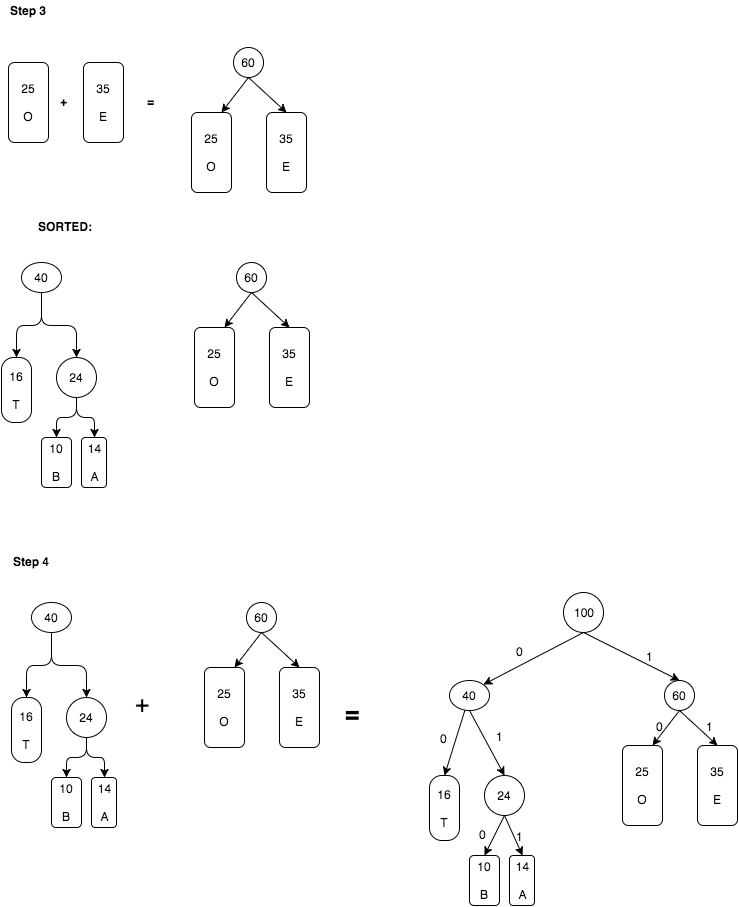

The diagram above was exported from draw.io. Its source (the exported page's mxGraphModel, read from the mxfile embedded in the PNG):
<mxGraphModel dx="946" dy="528" grid="1" gridSize="10" guides="1" tooltips="1" connect="1" arrows="1" fold="1" page="1" pageScale="1" pageWidth="850" pageHeight="1100" math="0" shadow="0">
  <root>
    <mxCell id="0" />
    <mxCell id="1" parent="0" />
    <mxCell id="6e73831f01ef9c4c-1" value="&lt;b&gt;Step 3&lt;/b&gt;" style="text;html=1;resizable=0;points=[];autosize=1;align=left;verticalAlign=top;spacingTop=-4;" vertex="1" parent="1">
      <mxGeometry x="75" y="39" width="50" height="20" as="geometry" />
    </mxCell>
    <mxCell id="6e73831f01ef9c4c-2" value="&lt;div&gt;25&lt;/div&gt;&lt;div&gt;&lt;br&gt;&lt;/div&gt;&lt;div&gt;O&lt;/div&gt;" style="rounded=1;whiteSpace=wrap;html=1;" vertex="1" parent="1">
      <mxGeometry x="75" y="100" width="40" height="80" as="geometry" />
    </mxCell>
    <mxCell id="6e73831f01ef9c4c-3" value="&lt;div&gt;35&lt;/div&gt;&lt;div&gt;&lt;br&gt;&lt;/div&gt;&lt;div&gt;E&lt;/div&gt;" style="rounded=1;whiteSpace=wrap;html=1;" vertex="1" parent="1">
      <mxGeometry x="150" y="100" width="40" height="80" as="geometry" />
    </mxCell>
    <mxCell id="6e73831f01ef9c4c-4" value="&lt;b&gt;+&lt;/b&gt;" style="text;html=1;resizable=0;points=[];autosize=1;align=left;verticalAlign=top;spacingTop=-4;" vertex="1" parent="1">
      <mxGeometry x="125" y="130" width="20" height="20" as="geometry" />
    </mxCell>
    <mxCell id="6e73831f01ef9c4c-5" value="&lt;b&gt;=&lt;/b&gt;" style="text;html=1;resizable=0;points=[];autosize=1;align=left;verticalAlign=top;spacingTop=-4;" vertex="1" parent="1">
      <mxGeometry x="212" y="130" width="20" height="20" as="geometry" />
    </mxCell>
    <mxCell id="6e73831f01ef9c4c-6" value="60" style="ellipse;whiteSpace=wrap;html=1;" vertex="1" parent="1">
      <mxGeometry x="300" y="85" width="30" height="30" as="geometry" />
    </mxCell>
    <mxCell id="6e73831f01ef9c4c-7" value="&lt;div&gt;25&lt;/div&gt;&lt;div&gt;&lt;br&gt;&lt;/div&gt;&lt;div&gt;O&lt;/div&gt;" style="rounded=1;whiteSpace=wrap;html=1;" vertex="1" parent="1">
      <mxGeometry x="258" y="150" width="40" height="80" as="geometry" />
    </mxCell>
    <mxCell id="6e73831f01ef9c4c-8" value="&lt;div&gt;35&lt;/div&gt;&lt;div&gt;&lt;br&gt;&lt;/div&gt;&lt;div&gt;E&lt;/div&gt;" style="rounded=1;whiteSpace=wrap;html=1;" vertex="1" parent="1">
      <mxGeometry x="333" y="150" width="40" height="80" as="geometry" />
    </mxCell>
    <mxCell id="6e73831f01ef9c4c-10" value="" style="endArrow=classic;html=1;exitX=0.5;exitY=1;entryX=0.75;entryY=0;" edge="1" parent="1" source="6e73831f01ef9c4c-6" target="6e73831f01ef9c4c-7">
      <mxGeometry width="50" height="50" relative="1" as="geometry">
        <mxPoint y="50" as="sourcePoint" />
        <mxPoint x="50" as="targetPoint" />
      </mxGeometry>
    </mxCell>
    <mxCell id="6e73831f01ef9c4c-11" value="" style="endArrow=classic;html=1;exitX=0.5;exitY=1;entryX=0.5;entryY=0;" edge="1" parent="1" source="6e73831f01ef9c4c-6" target="6e73831f01ef9c4c-8">
      <mxGeometry width="50" height="50" relative="1" as="geometry">
        <mxPoint y="50" as="sourcePoint" />
        <mxPoint x="50" as="targetPoint" />
      </mxGeometry>
    </mxCell>
    <mxCell id="6e73831f01ef9c4c-9" value="" style="endArrow=classic;html=1;fontFamily=Helvetica;fontSize=11;fontColor=#000000;align=center;strokeColor=#000000;edgeStyle=orthogonalEdgeStyle;" edge="1" source="6e73831f01ef9c4c-13" target="6e73831f01ef9c4c-15" parent="1">
      <mxGeometry x="123" y="435" as="geometry" />
    </mxCell>
    <mxCell id="6e73831f01ef9c4c-12" value="" style="endArrow=classic;html=1;fontFamily=Helvetica;fontSize=11;fontColor=#000000;align=center;strokeColor=#000000;edgeStyle=orthogonalEdgeStyle;" edge="1" source="6e73831f01ef9c4c-13" target="6e73831f01ef9c4c-14" parent="1">
      <mxGeometry x="143" y="435" as="geometry" />
    </mxCell>
    <mxCell id="6e73831f01ef9c4c-13" value="24" style="ellipse;whiteSpace=wrap;html=1;" vertex="1" parent="1">
      <mxGeometry x="123" y="395" width="40" height="40" as="geometry" />
    </mxCell>
    <mxCell id="6e73831f01ef9c4c-14" value="14&lt;div&gt;&lt;br&gt;&lt;/div&gt;&lt;div&gt;A&lt;/div&gt;" style="rounded=1;whiteSpace=wrap;html=1;fontFamily=Helvetica;fontSize=12;fontColor=#000000;align=center;strokeColor=#000000;fillColor=#ffffff;" vertex="1" parent="1">
      <mxGeometry x="148" y="475" width="25" height="50" as="geometry" />
    </mxCell>
    <mxCell id="6e73831f01ef9c4c-15" value="10&lt;div&gt;&lt;br&gt;&lt;/div&gt;&lt;div&gt;B&lt;/div&gt;" style="rounded=1;whiteSpace=wrap;html=1;fontFamily=Helvetica;fontSize=12;fontColor=#000000;align=center;strokeColor=#000000;fillColor=#ffffff;" vertex="1" parent="1">
      <mxGeometry x="108" y="475" width="30" height="50" as="geometry" />
    </mxCell>
    <mxCell id="6e73831f01ef9c4c-16" value="" style="endArrow=classic;html=1;fontFamily=Helvetica;fontSize=11;fontColor=#000000;align=center;strokeColor=#000000;edgeStyle=orthogonalEdgeStyle;" edge="1" source="6e73831f01ef9c4c-18" target="6e73831f01ef9c4c-19" parent="1">
      <mxGeometry x="83" y="330" as="geometry" />
    </mxCell>
    <mxCell id="6e73831f01ef9c4c-17" value="" style="endArrow=classic;html=1;fontFamily=Helvetica;fontSize=11;fontColor=#000000;align=center;strokeColor=#000000;edgeStyle=orthogonalEdgeStyle;entryX=0.5;entryY=0;" edge="1" source="6e73831f01ef9c4c-18" target="6e73831f01ef9c4c-13" parent="1">
      <mxGeometry x="108" y="330" as="geometry">
        <mxPoint x="148" y="403" as="targetPoint" />
        <Array as="points">
          <mxPoint x="108" y="363" />
          <mxPoint x="143" y="363" />
        </Array>
      </mxGeometry>
    </mxCell>
    <mxCell id="6e73831f01ef9c4c-18" value="40" style="ellipse;whiteSpace=wrap;html=1;" vertex="1" parent="1">
      <mxGeometry x="88" y="300" width="40" height="30" as="geometry" />
    </mxCell>
    <mxCell id="6e73831f01ef9c4c-19" value="16&lt;div&gt;&lt;br&gt;&lt;/div&gt;&lt;div&gt;T&lt;/div&gt;" style="rounded=1;whiteSpace=wrap;html=1;fontFamily=Helvetica;fontSize=12;fontColor=#000000;align=center;strokeColor=#000000;fillColor=#ffffff;arcSize=41;" vertex="1" parent="1">
      <mxGeometry x="68" y="395" width="30" height="65" as="geometry" />
    </mxCell>
    <mxCell id="6e73831f01ef9c4c-20" value="60" style="ellipse;whiteSpace=wrap;html=1;" vertex="1" parent="1">
      <mxGeometry x="303" y="300" width="30" height="30" as="geometry" />
    </mxCell>
    <mxCell id="6e73831f01ef9c4c-21" value="&lt;div&gt;25&lt;/div&gt;&lt;div&gt;&lt;br&gt;&lt;/div&gt;&lt;div&gt;O&lt;/div&gt;" style="rounded=1;whiteSpace=wrap;html=1;" vertex="1" parent="1">
      <mxGeometry x="261" y="365" width="40" height="80" as="geometry" />
    </mxCell>
    <mxCell id="6e73831f01ef9c4c-22" value="&lt;div&gt;35&lt;/div&gt;&lt;div&gt;&lt;br&gt;&lt;/div&gt;&lt;div&gt;E&lt;/div&gt;" style="rounded=1;whiteSpace=wrap;html=1;" vertex="1" parent="1">
      <mxGeometry x="336" y="365" width="40" height="80" as="geometry" />
    </mxCell>
    <mxCell id="6e73831f01ef9c4c-23" value="" style="endArrow=classic;html=1;exitX=0.5;exitY=1;entryX=0.75;entryY=0;" edge="1" source="6e73831f01ef9c4c-20" target="6e73831f01ef9c4c-21" parent="1">
      <mxGeometry x="291" y="330" width="50" height="50" as="geometry">
        <mxPoint x="3" y="265" as="sourcePoint" />
        <mxPoint x="53" y="215" as="targetPoint" />
      </mxGeometry>
    </mxCell>
    <mxCell id="6e73831f01ef9c4c-24" value="" style="endArrow=classic;html=1;exitX=0.5;exitY=1;entryX=0.5;entryY=0;" edge="1" source="6e73831f01ef9c4c-20" target="6e73831f01ef9c4c-22" parent="1">
      <mxGeometry x="318" y="330" width="50" height="50" as="geometry">
        <mxPoint x="3" y="265" as="sourcePoint" />
        <mxPoint x="53" y="215" as="targetPoint" />
      </mxGeometry>
    </mxCell>
    <mxCell id="6e73831f01ef9c4c-25" value="&lt;b&gt;SORTED:&lt;/b&gt;" style="text;html=1;resizable=0;points=[];autosize=1;align=left;verticalAlign=top;spacingTop=-4;" vertex="1" parent="1">
      <mxGeometry x="103" y="255" width="70" height="20" as="geometry" />
    </mxCell>
    <mxCell id="6e73831f01ef9c4c-26" value="&lt;b&gt;Step 4&lt;/b&gt;" style="text;html=1;resizable=0;points=[];autosize=1;align=left;verticalAlign=top;spacingTop=-4;" vertex="1" parent="1">
      <mxGeometry x="78" y="590" width="50" height="20" as="geometry" />
    </mxCell>
    <mxCell id="6e73831f01ef9c4c-27" value="" style="endArrow=classic;html=1;fontFamily=Helvetica;fontSize=11;fontColor=#000000;align=center;strokeColor=#000000;edgeStyle=orthogonalEdgeStyle;" edge="1" source="6e73831f01ef9c4c-29" target="6e73831f01ef9c4c-31" parent="1">
      <mxGeometry x="133" y="775" as="geometry" />
    </mxCell>
    <mxCell id="6e73831f01ef9c4c-28" value="" style="endArrow=classic;html=1;fontFamily=Helvetica;fontSize=11;fontColor=#000000;align=center;strokeColor=#000000;edgeStyle=orthogonalEdgeStyle;" edge="1" source="6e73831f01ef9c4c-29" target="6e73831f01ef9c4c-30" parent="1">
      <mxGeometry x="153" y="775" as="geometry" />
    </mxCell>
    <mxCell id="6e73831f01ef9c4c-29" value="24" style="ellipse;whiteSpace=wrap;html=1;" vertex="1" parent="1">
      <mxGeometry x="133" y="735" width="40" height="40" as="geometry" />
    </mxCell>
    <mxCell id="6e73831f01ef9c4c-30" value="14&lt;div&gt;&lt;br&gt;&lt;/div&gt;&lt;div&gt;A&lt;/div&gt;" style="rounded=1;whiteSpace=wrap;html=1;fontFamily=Helvetica;fontSize=12;fontColor=#000000;align=center;strokeColor=#000000;fillColor=#ffffff;" vertex="1" parent="1">
      <mxGeometry x="158" y="815" width="25" height="50" as="geometry" />
    </mxCell>
    <mxCell id="6e73831f01ef9c4c-31" value="10&lt;div&gt;&lt;br&gt;&lt;/div&gt;&lt;div&gt;B&lt;/div&gt;" style="rounded=1;whiteSpace=wrap;html=1;fontFamily=Helvetica;fontSize=12;fontColor=#000000;align=center;strokeColor=#000000;fillColor=#ffffff;" vertex="1" parent="1">
      <mxGeometry x="118" y="815" width="30" height="50" as="geometry" />
    </mxCell>
    <mxCell id="6e73831f01ef9c4c-32" value="" style="endArrow=classic;html=1;fontFamily=Helvetica;fontSize=11;fontColor=#000000;align=center;strokeColor=#000000;edgeStyle=orthogonalEdgeStyle;" edge="1" source="6e73831f01ef9c4c-34" target="6e73831f01ef9c4c-35" parent="1">
      <mxGeometry x="93" y="670" as="geometry" />
    </mxCell>
    <mxCell id="6e73831f01ef9c4c-33" value="" style="endArrow=classic;html=1;fontFamily=Helvetica;fontSize=11;fontColor=#000000;align=center;strokeColor=#000000;edgeStyle=orthogonalEdgeStyle;entryX=0.5;entryY=0;" edge="1" source="6e73831f01ef9c4c-34" target="6e73831f01ef9c4c-29" parent="1">
      <mxGeometry x="118" y="670" as="geometry">
        <mxPoint x="158" y="743" as="targetPoint" />
        <Array as="points">
          <mxPoint x="118" y="703" />
          <mxPoint x="153" y="703" />
        </Array>
      </mxGeometry>
    </mxCell>
    <mxCell id="6e73831f01ef9c4c-34" value="40" style="ellipse;whiteSpace=wrap;html=1;" vertex="1" parent="1">
      <mxGeometry x="98" y="640" width="40" height="30" as="geometry" />
    </mxCell>
    <mxCell id="6e73831f01ef9c4c-35" value="16&lt;div&gt;&lt;br&gt;&lt;/div&gt;&lt;div&gt;T&lt;/div&gt;" style="rounded=1;whiteSpace=wrap;html=1;fontFamily=Helvetica;fontSize=12;fontColor=#000000;align=center;strokeColor=#000000;fillColor=#ffffff;arcSize=41;" vertex="1" parent="1">
      <mxGeometry x="78" y="735" width="30" height="65" as="geometry" />
    </mxCell>
    <mxCell id="6e73831f01ef9c4c-36" value="60" style="ellipse;whiteSpace=wrap;html=1;" vertex="1" parent="1">
      <mxGeometry x="313" y="640" width="30" height="30" as="geometry" />
    </mxCell>
    <mxCell id="6e73831f01ef9c4c-37" value="&lt;div&gt;25&lt;/div&gt;&lt;div&gt;&lt;br&gt;&lt;/div&gt;&lt;div&gt;O&lt;/div&gt;" style="rounded=1;whiteSpace=wrap;html=1;" vertex="1" parent="1">
      <mxGeometry x="271" y="705" width="40" height="80" as="geometry" />
    </mxCell>
    <mxCell id="6e73831f01ef9c4c-38" value="&lt;div&gt;35&lt;/div&gt;&lt;div&gt;&lt;br&gt;&lt;/div&gt;&lt;div&gt;E&lt;/div&gt;" style="rounded=1;whiteSpace=wrap;html=1;" vertex="1" parent="1">
      <mxGeometry x="346" y="705" width="40" height="80" as="geometry" />
    </mxCell>
    <mxCell id="6e73831f01ef9c4c-39" value="" style="endArrow=classic;html=1;exitX=0.5;exitY=1;entryX=0.75;entryY=0;" edge="1" source="6e73831f01ef9c4c-36" target="6e73831f01ef9c4c-37" parent="1">
      <mxGeometry x="301" y="670" width="50" height="50" as="geometry">
        <mxPoint x="13" y="605" as="sourcePoint" />
        <mxPoint x="63" y="555" as="targetPoint" />
      </mxGeometry>
    </mxCell>
    <mxCell id="6e73831f01ef9c4c-40" value="" style="endArrow=classic;html=1;exitX=0.5;exitY=1;entryX=0.5;entryY=0;" edge="1" source="6e73831f01ef9c4c-36" target="6e73831f01ef9c4c-38" parent="1">
      <mxGeometry x="328" y="670" width="50" height="50" as="geometry">
        <mxPoint x="13" y="605" as="sourcePoint" />
        <mxPoint x="63" y="555" as="targetPoint" />
      </mxGeometry>
    </mxCell>
    <mxCell id="6e73831f01ef9c4c-41" value="&lt;font style=&quot;font-size: 24px&quot;&gt;+&lt;/font&gt;" style="text;html=1;resizable=0;points=[];autosize=1;align=left;verticalAlign=top;spacingTop=-4;" vertex="1" parent="1">
      <mxGeometry x="200" y="725" width="30" height="20" as="geometry" />
    </mxCell>
    <mxCell id="6e73831f01ef9c4c-42" value="&lt;b&gt;&lt;font style=&quot;font-size: 24px&quot;&gt;=&lt;/font&gt;&lt;/b&gt;" style="text;html=1;resizable=0;points=[];autosize=1;align=left;verticalAlign=top;spacingTop=-4;" vertex="1" parent="1">
      <mxGeometry x="410" y="735" width="30" height="20" as="geometry" />
    </mxCell>
    <mxCell id="6e73831f01ef9c4c-43" value="100" style="ellipse;whiteSpace=wrap;html=1;" vertex="1" parent="1">
      <mxGeometry x="630" y="630" width="40" height="40" as="geometry" />
    </mxCell>
    <mxCell id="6e73831f01ef9c4c-46" value="24" style="ellipse;whiteSpace=wrap;html=1;" vertex="1" parent="1">
      <mxGeometry x="551" y="813" width="40" height="40" as="geometry" />
    </mxCell>
    <mxCell id="6e73831f01ef9c4c-47" value="14&lt;div&gt;&lt;br&gt;&lt;/div&gt;&lt;div&gt;A&lt;/div&gt;" style="rounded=1;whiteSpace=wrap;html=1;fontFamily=Helvetica;fontSize=12;fontColor=#000000;align=center;strokeColor=#000000;fillColor=#ffffff;" vertex="1" parent="1">
      <mxGeometry x="576" y="893" width="25" height="50" as="geometry" />
    </mxCell>
    <mxCell id="6e73831f01ef9c4c-48" value="10&lt;div&gt;&lt;br&gt;&lt;/div&gt;&lt;div&gt;B&lt;/div&gt;" style="rounded=1;whiteSpace=wrap;html=1;fontFamily=Helvetica;fontSize=12;fontColor=#000000;align=center;strokeColor=#000000;fillColor=#ffffff;" vertex="1" parent="1">
      <mxGeometry x="536" y="893" width="30" height="50" as="geometry" />
    </mxCell>
    <mxCell id="6e73831f01ef9c4c-51" value="40" style="ellipse;whiteSpace=wrap;html=1;" vertex="1" parent="1">
      <mxGeometry x="516" y="718" width="40" height="30" as="geometry" />
    </mxCell>
    <mxCell id="6e73831f01ef9c4c-52" value="16&lt;div&gt;&lt;br&gt;&lt;/div&gt;&lt;div&gt;T&lt;/div&gt;" style="rounded=1;whiteSpace=wrap;html=1;fontFamily=Helvetica;fontSize=12;fontColor=#000000;align=center;strokeColor=#000000;fillColor=#ffffff;arcSize=41;" vertex="1" parent="1">
      <mxGeometry x="496" y="813" width="30" height="65" as="geometry" />
    </mxCell>
    <mxCell id="6e73831f01ef9c4c-53" value="60" style="ellipse;whiteSpace=wrap;html=1;" vertex="1" parent="1">
      <mxGeometry x="731" y="718" width="30" height="30" as="geometry" />
    </mxCell>
    <mxCell id="6e73831f01ef9c4c-54" value="&lt;div&gt;25&lt;/div&gt;&lt;div&gt;&lt;br&gt;&lt;/div&gt;&lt;div&gt;O&lt;/div&gt;" style="rounded=1;whiteSpace=wrap;html=1;" vertex="1" parent="1">
      <mxGeometry x="689" y="783" width="40" height="80" as="geometry" />
    </mxCell>
    <mxCell id="6e73831f01ef9c4c-55" value="&lt;div&gt;35&lt;/div&gt;&lt;div&gt;&lt;br&gt;&lt;/div&gt;&lt;div&gt;E&lt;/div&gt;" style="rounded=1;whiteSpace=wrap;html=1;" vertex="1" parent="1">
      <mxGeometry x="764" y="783" width="40" height="80" as="geometry" />
    </mxCell>
    <mxCell id="6e73831f01ef9c4c-56" value="" style="endArrow=classic;html=1;exitX=0.5;exitY=1;entryX=0.75;entryY=0;" edge="1" source="6e73831f01ef9c4c-53" target="6e73831f01ef9c4c-54" parent="1">
      <mxGeometry x="719" y="748" width="50" height="50" as="geometry">
        <mxPoint x="431" y="683" as="sourcePoint" />
        <mxPoint x="481" y="633" as="targetPoint" />
      </mxGeometry>
    </mxCell>
    <mxCell id="6e73831f01ef9c4c-57" value="" style="endArrow=classic;html=1;exitX=0.5;exitY=1;entryX=0.5;entryY=0;" edge="1" source="6e73831f01ef9c4c-53" target="6e73831f01ef9c4c-55" parent="1">
      <mxGeometry x="746" y="748" width="50" height="50" as="geometry">
        <mxPoint x="431" y="683" as="sourcePoint" />
        <mxPoint x="481" y="633" as="targetPoint" />
      </mxGeometry>
    </mxCell>
    <mxCell id="6e73831f01ef9c4c-59" value="" style="endArrow=classic;html=1;exitX=0.5;exitY=1;entryX=1;entryY=0;" edge="1" parent="1" source="6e73831f01ef9c4c-43" target="6e73831f01ef9c4c-51">
      <mxGeometry width="50" height="50" relative="1" as="geometry">
        <mxPoint x="10" y="520" as="sourcePoint" />
        <mxPoint x="60" y="470" as="targetPoint" />
      </mxGeometry>
    </mxCell>
    <mxCell id="6e73831f01ef9c4c-60" value="" style="endArrow=classic;html=1;exitX=0.5;exitY=1;entryX=0.5;entryY=0;" edge="1" parent="1" source="6e73831f01ef9c4c-43" target="6e73831f01ef9c4c-53">
      <mxGeometry width="50" height="50" relative="1" as="geometry">
        <mxPoint x="10" y="520" as="sourcePoint" />
        <mxPoint x="60" y="470" as="targetPoint" />
      </mxGeometry>
    </mxCell>
    <mxCell id="6e73831f01ef9c4c-61" value="0" style="text;html=1;resizable=0;points=[];autosize=1;align=left;verticalAlign=top;spacingTop=-4;" vertex="1" parent="1">
      <mxGeometry x="581" y="680" width="20" height="20" as="geometry" />
    </mxCell>
    <mxCell id="6e73831f01ef9c4c-62" value="1" style="text;html=1;resizable=0;points=[];autosize=1;align=left;verticalAlign=top;spacingTop=-4;" vertex="1" parent="1">
      <mxGeometry x="711" y="685" width="20" height="20" as="geometry" />
    </mxCell>
    <mxCell id="6e73831f01ef9c4c-64" value="" style="endArrow=classic;html=1;entryX=0.5;entryY=0;" edge="1" parent="1" source="6e73831f01ef9c4c-51" target="6e73831f01ef9c4c-52">
      <mxGeometry width="50" height="50" relative="1" as="geometry">
        <mxPoint x="20" y="540" as="sourcePoint" />
        <mxPoint x="70" y="490" as="targetPoint" />
      </mxGeometry>
    </mxCell>
    <mxCell id="6e73831f01ef9c4c-65" value="" style="endArrow=classic;html=1;exitX=0.5;exitY=1;entryX=0.5;entryY=0;" edge="1" parent="1" source="6e73831f01ef9c4c-51" target="6e73831f01ef9c4c-46">
      <mxGeometry width="50" height="50" relative="1" as="geometry">
        <mxPoint x="20" y="590" as="sourcePoint" />
        <mxPoint x="70" y="540" as="targetPoint" />
      </mxGeometry>
    </mxCell>
    <mxCell id="6e73831f01ef9c4c-67" value="" style="endArrow=classic;html=1;exitX=0.5;exitY=1;entryX=0.5;entryY=0;" edge="1" parent="1" source="6e73831f01ef9c4c-46" target="6e73831f01ef9c4c-48">
      <mxGeometry width="50" height="50" relative="1" as="geometry">
        <mxPoint x="180" y="590" as="sourcePoint" />
        <mxPoint x="230" y="540" as="targetPoint" />
      </mxGeometry>
    </mxCell>
    <mxCell id="6e73831f01ef9c4c-68" value="" style="endArrow=classic;html=1;exitX=0.5;exitY=1;entryX=0.5;entryY=0;" edge="1" parent="1" source="6e73831f01ef9c4c-46" target="6e73831f01ef9c4c-47">
      <mxGeometry width="50" height="50" relative="1" as="geometry">
        <mxPoint x="180" y="590" as="sourcePoint" />
        <mxPoint x="230" y="540" as="targetPoint" />
      </mxGeometry>
    </mxCell>
    <mxCell id="6e73831f01ef9c4c-70" value="0" style="text;html=1;resizable=0;points=[];autosize=1;align=left;verticalAlign=top;spacingTop=-4;" vertex="1" parent="1">
      <mxGeometry x="505" y="767" width="20" height="20" as="geometry" />
    </mxCell>
    <mxCell id="6e73831f01ef9c4c-71" value="1" style="text;html=1;resizable=0;points=[];autosize=1;align=left;verticalAlign=top;spacingTop=-4;" vertex="1" parent="1">
      <mxGeometry x="561" y="765" width="20" height="20" as="geometry" />
    </mxCell>
    <mxCell id="6e73831f01ef9c4c-72" value="0" style="text;html=1;resizable=0;points=[];autosize=1;align=left;verticalAlign=top;spacingTop=-4;" vertex="1" parent="1">
      <mxGeometry x="721" y="755" width="20" height="20" as="geometry" />
    </mxCell>
    <mxCell id="6e73831f01ef9c4c-73" value="1" style="text;html=1;resizable=0;points=[];autosize=1;align=left;verticalAlign=top;spacingTop=-4;" vertex="1" parent="1">
      <mxGeometry x="771" y="755" width="20" height="20" as="geometry" />
    </mxCell>
    <mxCell id="6e73831f01ef9c4c-74" value="0" style="text;html=1;resizable=0;points=[];autosize=1;align=left;verticalAlign=top;spacingTop=-4;" vertex="1" parent="1">
      <mxGeometry x="544" y="863" width="20" height="20" as="geometry" />
    </mxCell>
    <mxCell id="6e73831f01ef9c4c-75" value="1" style="text;html=1;resizable=0;points=[];autosize=1;align=left;verticalAlign=top;spacingTop=-4;" vertex="1" parent="1">
      <mxGeometry x="581" y="865" width="20" height="20" as="geometry" />
    </mxCell>
  </root>
</mxGraphModel>